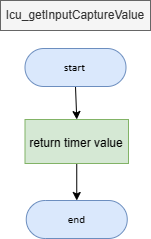

The diagram above was exported from draw.io. Its source (the exported page's mxGraphModel, read from the mxfile embedded in the PNG):
<mxGraphModel dx="4657" dy="1746" grid="1" gridSize="10" guides="1" tooltips="1" connect="1" arrows="1" fold="1" page="1" pageScale="1" pageWidth="850" pageHeight="1100" math="0" shadow="0">
  <root>
    <mxCell id="0" />
    <mxCell id="1" parent="0" />
    <mxCell id="2" value="Icu_getInputCaptureValue" style="text;html=1;strokeColor=#666666;fillColor=#f5f5f5;align=center;verticalAlign=middle;whiteSpace=wrap;rounded=0;fontColor=#333333;" vertex="1" parent="1">
      <mxGeometry x="-1170" y="-130" width="150" height="30" as="geometry" />
    </mxCell>
    <mxCell id="3" style="edgeStyle=orthogonalEdgeStyle;rounded=0;orthogonalLoop=1;jettySize=auto;html=1;exitX=0.5;exitY=1;exitDx=0;exitDy=0;exitPerimeter=0;entryX=0.5;entryY=0;entryDx=0;entryDy=0;" edge="1" source="4" target="6" parent="1">
      <mxGeometry relative="1" as="geometry" />
    </mxCell>
    <UserObject label="&lt;div style=&quot;font-size: 1px&quot;&gt;&lt;font style=&quot;font-size: 11.29px; direction: ltr; letter-spacing: 0px; line-height: 120%; opacity: 1;&quot;&gt;start&lt;/font&gt;&lt;/div&gt;" Function="EN_DIO_Error_T DIO_init(uint8_t pinNumber, EN_DIO_PORT_T portNumber, EN_DIO_DIRECTION_T direction);" tags="Flowchart" id="4">
      <mxCell style="verticalAlign=middle;align=center;overflow=width;vsdxID=30;fillColor=#dae8fc;shape=stencil(tVLREoIgEPwaHnEQxsl3s/9gEpSJwDko7e+DsEkze2l627vdu5uFRaxyHe8FosR5sCcxqMZ3iO0Rpcp0ApQPCLEasUpaEC3Yi2lS3fOojOhsr3HDmObyMtsVcYqS29Qh5FEfklwrM5OXeUa/yjkcAwfr7TDpiyTfXvjkMR+Vw2A998qaBac5tAKHU1hq3i4oNwjRr9ofvayt/+Rk+yX/4iWA159KpXWKxJx/z0Bopfyw+g4=);strokeColor=#6c8ebf;spacingTop=-1;spacingBottom=-1;spacingLeft=-1;spacingRight=-1;points=[[0.5,1,0],[0.5,0,0],[0,0.5,0],[1,0.5,0]];labelBackgroundColor=none;rounded=1;html=1;whiteSpace=wrap;fontFamily=Calibri;" vertex="1" parent="1">
        <mxGeometry x="-1145.4999999999998" y="-82" width="101" height="38" as="geometry" />
      </mxCell>
    </UserObject>
    <mxCell id="5" style="edgeStyle=orthogonalEdgeStyle;rounded=0;orthogonalLoop=1;jettySize=auto;html=1;exitX=0.5;exitY=1;exitDx=0;exitDy=0;entryX=0.5;entryY=0;entryDx=0;entryDy=0;entryPerimeter=0;" edge="1" source="6" target="7" parent="1">
      <mxGeometry relative="1" as="geometry" />
    </mxCell>
    <mxCell id="6" value="&lt;font style=&quot;font-size: 12px;&quot;&gt;return timer value&lt;/font&gt;" style="rounded=0;whiteSpace=wrap;html=1;fontSize=16;fillColor=#d5e8d4;strokeColor=#82b366;" vertex="1" parent="1">
      <mxGeometry x="-1145.5" y="-11" width="103.5" height="44" as="geometry" />
    </mxCell>
    <UserObject label="&lt;div style=&quot;font-size: 1px&quot;&gt;&lt;font style=&quot;font-size: 11.29px; direction: ltr; letter-spacing: 0px; line-height: 120%; opacity: 1;&quot;&gt;end&lt;/font&gt;&lt;/div&gt;" Function="EN_DIO_Error_T DIO_init(uint8_t pinNumber, EN_DIO_PORT_T portNumber, EN_DIO_DIRECTION_T direction);" tags="Flowchart" id="7">
      <mxCell style="verticalAlign=middle;align=center;overflow=width;vsdxID=30;fillColor=#dae8fc;shape=stencil(tVLREoIgEPwaHnEQxsl3s/9gEpSJwDko7e+DsEkze2l627vdu5uFRaxyHe8FosR5sCcxqMZ3iO0Rpcp0ApQPCLEasUpaEC3Yi2lS3fOojOhsr3HDmObyMtsVcYqS29Qh5FEfklwrM5OXeUa/yjkcAwfr7TDpiyTfXvjkMR+Vw2A998qaBac5tAKHU1hq3i4oNwjRr9ofvayt/+Rk+yX/4iWA159KpXWKxJx/z0Bopfyw+g4=);strokeColor=#6c8ebf;spacingTop=-1;spacingBottom=-1;spacingLeft=-1;spacingRight=-1;points=[[0.5,1,0],[0.5,0,0],[0,0.5,0],[1,0.5,0]];labelBackgroundColor=none;rounded=1;html=1;whiteSpace=wrap;fontFamily=Calibri;" vertex="1" parent="1">
        <mxGeometry x="-1144.2499999999998" y="70" width="101" height="38" as="geometry" />
      </mxCell>
    </UserObject>
  </root>
</mxGraphModel>